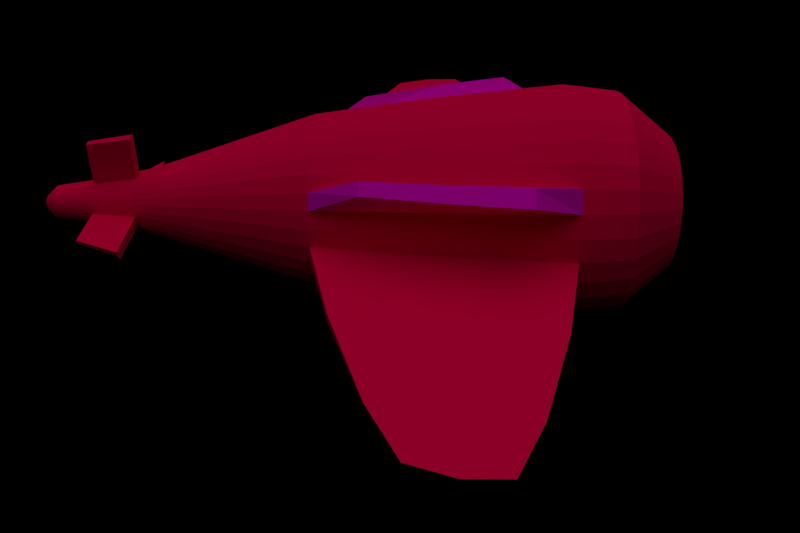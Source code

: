 # Source: omod_ca_r.blend  (saved by Blender 2.64.2; exported with 4.5.12 LTS)
import bpy
from mathutils import Matrix  # noqa: F401  (used for matrix-valued properties, if any)

bpy.ops.wm.read_factory_settings(use_empty=True)
scene = bpy.context.scene
scene.name = 'Scene'

# ---- collections
col_collection_1 = bpy.data.collections.new('Collection 1'); scene.collection.children.link(col_collection_1)

# ---- materials (node trees are filled in below, after node groups)
mat_material = bpy.data.materials.new('Material')
mat_material.alpha_threshold = 0.0
mat_material.use_transparent_shadow = False
mat_material.diffuse_color = (0.8, 0.0, 0.06139, 1.0)
mat_material.roughness = 0.5
mat_material.line_color = (0.0, 0.0, 0.0, 1.0)
mat_material_001 = bpy.data.materials.new('Material.001')
mat_material_001.alpha_threshold = 0.0
mat_material_001.use_transparent_shadow = False
mat_material_001.diffuse_color = (0.8, 0.0, 0.5668, 1.0)
mat_material_001.roughness = 0.5
mat_material_001.line_color = (0.0, 0.0, 0.0, 1.0)

# ---- material node trees

# ---- world
world_world = bpy.data.worlds.new('World'); scene.world = world_world
world_world.color = (0.0, 0.0, 0.0)
world_world.use_sun_shadow = False
world_world.sun_shadow_jitter_overblur = 0.0
world_world.cycles.sampling_method = 'MANUAL'
world_world.cycles.sample_map_resolution = 256

# ---- cameras
cam_camera_001 = bpy.data.cameras.new('Camera.001')
cam_camera_001.clip_end = 100.0
cam_camera_001.lens = 35.0
cam_camera_001.sensor_width = 32.0
cam_camera_001.sensor_height = 18.0
cam_camera_001.dof.focus_distance = 0.0
cam_camera_001.dof.aperture_fstop = 128.0

# ---- lights
light_hemi = bpy.data.lights.new('Hemi', 'SUN')
light_hemi.transmission_factor = 0.0
light_hemi.angle = 1.571
light_hemi.energy = 1.0
light_hemi.shadow_buffer_clip_start = 0.5
light_hemi.shadow_soft_size = 1.0
light_hemi.shadow_cascade_max_distance = 1000.0
light_hemi.cycles.use_multiple_importance_sampling = False

# ---- meshes
me_circle = bpy.data.meshes.new('Circle')
me_circle.from_pydata([(0.0, 1.0, 0.0), (-0.1951, 0.9808, 0.0), (-0.3827, 0.9239, 0.0), (-0.5556, 0.8315, 0.0), (-0.7071, 0.7071, 0.0), (-0.8315, 0.5556, 0.0), (-0.9239, 0.3827, 0.0), (-0.9808, 0.1951, 0.0), (-1.0, 7.55e-08, 0.0), (-0.9808, -0.1951, 0.0), (-0.9239, -0.3827, 0.0), (-0.8315, -0.5556, 0.0), (-0.7071, -0.7071, 0.0), (-0.5556, -0.8315, 0.0), (-0.3827, -0.9239, 0.0), (-0.1951, -0.9808, 0.0), (3.258e-07, -1.0, 0.0), (0.1951, -0.9808, 0.0), (0.3827, -0.9239, 0.0), (0.5556, -0.8315, 0.0), (0.7071, -0.7071, 0.0), (0.8315, -0.5556, 0.0), (0.9239, -0.3827, 0.0), (0.9808, -0.1951, 0.0), (1.0, 9.656e-07, 0.0), (0.9808, 0.1951, 0.0), (0.9239, 0.3827, 0.0), (0.8315, 0.5556, 0.0), (0.7071, 0.7071, 0.0), (0.5556, 0.8315, 0.0), (0.3827, 0.9239, 0.0), (0.1951, 0.9808, 0.0), (-5.982e-09, 0.9496, 0.4399), (-0.1853, 0.9314, 0.4399), (-0.3634, 0.8773, 0.4399), (-0.5276, 0.7896, 0.4399), (-0.6715, 0.6715, 0.4399), (-0.7896, 0.5276, 0.4399), (-0.8773, 0.3634, 0.4399), (-0.9314, 0.1853, 0.4399), (-0.9496, 5.428e-08, 0.4399), (-0.9314, -0.1853, 0.4399), (-0.8773, -0.3634, 0.4399), (-0.7896, -0.5276, 0.4399), (-0.6715, -0.6715, 0.4399), (-0.5276, -0.7896, 0.4399), (-0.3634, -0.8773, 0.4399), (-0.1853, -0.9314, 0.4399), (3.034e-07, -0.9496, 0.4399), (0.1853, -0.9314, 0.4399), (0.3634, -0.8773, 0.4399), (0.5276, -0.7896, 0.4399), (0.6715, -0.6715, 0.4399), (0.7896, -0.5276, 0.4399), (0.8773, -0.3634, 0.4399), (0.9314, -0.1853, 0.4399), (0.9496, 8.995e-07, 0.4399), (0.9314, 0.1853, 0.4399), (0.8773, 0.3634, 0.4399), (0.7896, 0.5276, 0.4399), (0.6715, 0.6715, 0.4399), (0.5276, 0.7896, 0.4399), (0.3634, 0.8773, 0.4399), (0.1853, 0.9314, 0.4399), (-7.024e-08, 0.5927, 0.8795), (-0.1156, 0.5813, 0.8795), (-0.2268, 0.5476, 0.8795), (-0.3293, 0.4928, 0.8795), (-0.4191, 0.4191, 0.8795), (-0.4928, 0.3293, 0.8795), (-0.5476, 0.2268, 0.8795), (-0.5813, 0.1156, 0.8795), (-0.5927, 9.297e-08, 0.8795), (-0.5813, -0.1156, 0.8795), (-0.5476, -0.2268, 0.8795), (-0.4928, -0.3293, 0.8795), (-0.4191, -0.4191, 0.8795), (-0.3293, -0.4928, 0.8795), (-0.2268, -0.5476, 0.8795), (-0.1156, -0.5813, 0.8795), (1.229e-07, -0.5927, 0.8795), (0.1156, -0.5813, 0.8795), (0.2268, -0.5476, 0.8795), (0.3293, -0.4928, 0.8795), (0.4191, -0.4191, 0.8795), (0.4928, -0.3293, 0.8795), (0.5476, -0.2268, 0.8795), (0.5813, -0.1156, 0.8795), (0.5927, 6.205e-07, 0.8795), (0.5813, 0.1156, 0.8795), (0.5476, 0.2268, 0.8795), (0.4928, 0.3293, 0.8795), (0.4191, 0.4191, 0.8795), (0.3293, 0.4928, 0.8795), (0.2268, 0.5476, 0.8795), (0.1156, 0.5813, 0.8795), (-1.295e-07, 0.1634, 0.9824), (-0.03188, 0.1603, 0.9824), (-0.06253, 0.151, 0.9824), (-0.09079, 0.1359, 0.9824), (-0.1155, 0.1155, 0.9824), (-0.1359, 0.09079, 0.9824), (-0.151, 0.06253, 0.9824), (-0.1603, 0.03188, 0.9824), (-0.1634, 1.698e-07, 0.9824), (-0.1603, -0.03188, 0.9824), (-0.151, -0.06253, 0.9824), (-0.1359, -0.09079, 0.9824), (-0.1155, -0.1155, 0.9824), (-0.09079, -0.1359, 0.9824), (-0.06253, -0.151, 0.9824), (-0.03188, -0.1603, 0.9824), (-7.624e-08, -0.1634, 0.9824), (0.03188, -0.1603, 0.9824), (0.06253, -0.151, 0.9824), (0.09079, -0.1359, 0.9824), (0.1155, -0.1155, 0.9824), (0.1359, -0.09079, 0.9824), (0.151, -0.06253, 0.9824), (0.1603, -0.03188, 0.9824), (0.1634, 3.152e-07, 0.9824), (0.1603, 0.03188, 0.9824), (0.151, 0.06253, 0.9824), (0.1359, 0.09079, 0.9824), (0.1155, 0.1155, 0.9824), (0.09079, 0.1359, 0.9824), (0.06253, 0.151, 0.9824), (0.03188, 0.1603, 0.9824), (-2.919e-08, 0.7542, -2.092), (-0.1471, 0.7397, -2.092), (-0.2886, 0.6968, -2.092), (-0.419, 0.6271, -2.092), (-0.5333, 0.5333, -2.092), (-0.6271, 0.419, -2.092), (-0.6968, 0.2886, -2.092), (-0.7397, 0.1471, -2.092), (-0.7542, 2.978e-07, -2.092), (-0.7397, -0.1471, -2.092), (-0.6968, -0.2886, -2.092), (-0.6271, -0.419, -2.092), (-0.5333, -0.5333, -2.092), (-0.419, -0.6271, -2.092), (-0.2886, -0.6968, -2.092), (-0.1471, -0.7397, -2.092), (2.166e-07, -0.7542, -2.092), (0.1471, -0.7397, -2.092), (0.2886, -0.6968, -2.092), (0.419, -0.6271, -2.092), (0.5333, -0.5333, -2.092), (0.6271, -0.419, -2.092), (0.6968, -0.2886, -2.092), (0.7397, -0.1471, -2.092), (0.7542, 9.691e-07, -2.092), (0.7397, 0.1471, -2.092), (0.6968, 0.2886, -2.092), (0.6271, 0.419, -2.092), (0.5333, 0.5333, -2.092), (0.419, 0.6271, -2.092), (0.2886, 0.6968, -2.092), (0.1471, 0.7397, -2.092), (-5.628e-08, 0.2575, -3.596), (-0.05023, 0.2525, -3.596), (-0.09852, 0.2379, -3.596), (-0.143, 0.2141, -3.596), (-0.1821, 0.1821, -3.596), (-0.2141, 0.143, -3.596), (-0.2379, 0.09853, -3.596), (-0.2525, 0.05023, -3.596), (-0.2575, 5.44e-07, -3.596), (-0.2525, -0.05023, -3.596), (-0.2379, -0.09852, -3.596), (-0.2141, -0.143, -3.596), (-0.1821, -0.182, -3.596), (-0.143, -0.2141, -3.596), (-0.09852, -0.2379, -3.596), (-0.05023, -0.2525, -3.596), (2.761e-08, -0.2575, -3.596), (0.05023, -0.2525, -3.596), (0.09852, -0.2379, -3.596), (0.143, -0.2141, -3.596), (0.1821, -0.182, -3.596), (0.2141, -0.143, -3.596), (0.2379, -0.09852, -3.596), (0.2525, -0.05023, -3.596), (0.2575, 7.732e-07, -3.596), (0.2525, 0.05023, -3.596), (0.2379, 0.09853, -3.596), (0.2141, 0.143, -3.596), (0.182, 0.1821, -3.596), (0.143, 0.2141, -3.596), (0.09852, 0.2379, -3.596), (0.05023, 0.2525, -3.596), (-6.125e-08, 0.148, -4.314), (-0.02888, 0.1452, -4.314), (-0.05665, 0.1368, -4.314), (-0.08225, 0.1231, -4.314), (-0.1047, 0.1047, -4.314), (-0.1231, 0.08225, -4.314), (-0.1368, 0.05665, -4.314), (-0.1452, 0.02888, -4.314), (-0.148, 6.29e-07, -4.314), (-0.1452, -0.02888, -4.314), (-0.1368, -0.05665, -4.314), (-0.1231, -0.08225, -4.314), (-0.1047, -0.1047, -4.314), (-0.08225, -0.1231, -4.314), (-0.05665, -0.1368, -4.314), (-0.02888, -0.1452, -4.314), (-1.301e-08, -0.148, -4.314), (0.02888, -0.1452, -4.314), (0.05665, -0.1368, -4.314), (0.08225, -0.1231, -4.314), (0.1047, -0.1047, -4.314), (0.1231, -0.08225, -4.314), (0.1368, -0.05665, -4.314), (0.1452, -0.02888, -4.314), (0.148, 7.608e-07, -4.314), (0.1452, 0.02888, -4.314), (0.1368, 0.05665, -4.314), (0.1231, 0.08225, -4.314), (0.1047, 0.1047, -4.314), (0.08225, 0.1231, -4.314), (0.05665, 0.1368, -4.314), (0.02888, 0.1452, -4.314), (-6.522e-08, 0.06647, -4.4), (-0.01297, 0.06519, -4.4), (-0.02544, 0.06141, -4.4), (-0.03693, 0.05527, -4.4), (-0.047, 0.047, -4.4), (-0.05527, 0.03693, -4.4), (-0.06141, 0.02544, -4.4), (-0.06519, 0.01297, -4.4), (-0.06647, 6.597e-07, -4.4), (-0.06519, -0.01297, -4.4), (-0.06141, -0.02544, -4.4), (-0.05527, -0.03693, -4.4), (-0.047, -0.047, -4.4), (-0.03693, -0.05527, -4.4), (-0.02544, -0.06141, -4.4), (-0.01297, -0.06519, -4.4), (-4.356e-08, -0.06647, -4.4), (0.01297, -0.06519, -4.4), (0.02544, -0.06141, -4.4), (0.03693, -0.05527, -4.4), (0.047, -0.047, -4.4), (0.05527, -0.03693, -4.4), (0.06141, -0.02544, -4.4), (0.06519, -0.01297, -4.4), (0.06647, 7.189e-07, -4.4), (0.06519, 0.01297, -4.4), (0.06141, 0.02544, -4.4), (0.05527, 0.03693, -4.4), (0.047, 0.047, -4.4), (0.03693, 0.05527, -4.4), (0.02544, 0.06141, -4.4), (0.01297, 0.06519, -4.4), (0.03909, -0.1965, -3.97), (0.07668, -0.1851, -3.97), (-0.1417, -0.1417, -3.97), (-0.1113, -0.1666, -3.97), (-0.1965, 0.03909, -3.97), (-0.2004, 5.884e-07, -3.97), (-0.07668, 0.1851, -3.97), (-0.1113, 0.1666, -3.97), (0.1417, 0.1417, -3.97), (0.1113, 0.1666, -3.97), (0.1965, -0.03909, -3.97), (0.2004, 7.667e-07, -3.97), (0.1113, -0.1666, -3.97), (-0.07668, -0.1851, -3.97), (-0.1965, -0.03909, -3.97), (-0.1417, 0.1417, -3.97), (0.07667, 0.1851, -3.97), (0.1965, 0.03909, -3.97), (0.1417, -0.1417, -3.97), (-0.03909, -0.1965, -3.97), (-0.1851, -0.07667, -3.97), (-0.1666, 0.1113, -3.97), (0.03909, 0.1965, -3.97), (0.1851, 0.07668, -3.97), (0.1666, -0.1113, -3.97), (6.413e-09, -0.2004, -3.97), (-0.1666, -0.1113, -3.97), (-0.1851, 0.07668, -3.97), (-5.887e-08, 0.2004, -3.97), (-0.03909, 0.1965, -3.97), (0.1666, 0.1113, -3.97), (0.1851, -0.07667, -3.97), (0.5998, -0.07667, -3.97), (-0.5998, -0.07667, -3.97), (-0.8182, -0.05023, -3.596), (-0.8342, 5.439e-07, -3.596), (-0.03909, 0.5562, -3.97), (-5.887e-08, 0.56, -3.97), (0.03909, 0.5562, -3.97), (0.05023, 0.6122, -3.596), (-0.05023, 0.6122, -3.596), (-5.628e-08, 0.6171, -3.596), (-0.6367, -0.03909, -3.97), (0.6492, -0.1836, -3.97), (0.6367, -0.03909, -3.97), (-0.6492, 5.886e-07, -3.97), (0.8342, 7.749e-07, -3.596), (0.8182, -0.05023, -3.596), (0.7707, -0.09852, -3.596), (-0.7707, -0.09852, -3.596), (-3.194, -0.05387, -0.7217), (-3.133, -0.1261, -0.7217), (3.133, -0.1261, -0.7217), (3.194, -0.05387, -0.7217), (-3.063, -0.05387, -1.37), (-3.004, -0.1084, -1.37), (3.004, -0.1084, -1.37), (3.063, -0.05387, -1.37), (2.688, -0.1321, -0.5004), (2.748, -0.04923, -0.5004), (2.57, -0.04923, -1.591), (2.514, -0.1117, -1.591), (-2.501, -0.1093, -1.604), (-2.669, -0.1277, -0.4877), (-2.548, -0.05262, -1.604), (-2.72, -0.05262, -0.4877), (1.879, -0.02207, -0.217), (1.659, -0.02207, -1.875), (1.621, -0.1312, -1.875), (1.838, -0.1668, -0.217), (-1.829, -0.1653, -0.2026), (-1.647, -0.02326, -1.889), (-1.614, -0.1304, -1.889), (-1.866, -0.02326, -0.2026), (-0.826, 0.3426, -1.046), (-0.8769, 0.1749, -1.046), (-0.1744, 0.8773, -1.046), (-0.3421, 0.8264, -1.046), (0.7433, 0.4971, -1.046), (0.6321, 0.6326, -1.046), (0.8259, -0.3417, -1.046), (0.8768, -0.174, -1.046), (0.1744, -0.8764, -1.046), (0.3421, -0.8255, -1.046), (-0.6322, -0.6317, -1.046), (-0.4967, -0.7429, -1.046), (-0.894, 0.0004502, -1.046), (-0.4967, 0.7438, -1.046), (0.4967, 0.7438, -1.046), (0.894, 0.000451, -1.046), (0.4967, -0.7429, -1.046), (-0.3421, -0.8255, -1.046), (-0.8769, -0.174, -1.046), (-0.6322, 0.6326, -1.046), (0.3421, 0.8264, -1.046), (0.8768, 0.1749, -1.046), (0.6321, -0.6317, -1.046), (-0.1744, -0.8764, -1.046), (-0.826, -0.3417, -1.046), (-0.7434, 0.4971, -1.046), (0.1744, 0.8773, -1.046), (0.8259, 0.3426, -1.046), (0.7433, -0.4962, -1.046), (-2.686e-05, -0.8936, -1.046), (-0.7434, -0.4962, -1.046), (-2.715e-05, 0.8945, -1.046), (3.128, -0.1191, -1.046), (-3.189, -0.05446, -1.046), (3.189, -0.05446, -1.046), (-3.128, -0.1191, -1.046), (2.711, -0.04972, -1.046), (2.651, -0.1238, -1.046), (-1.79, -0.02326, -1.046), (-1.755, -0.1503, -1.046), (-2.635, -0.1203, -1.046), (-2.685, -0.05318, -1.046), (1.803, -0.02205, -1.046), (1.763, -0.1515, -1.046), (-1.137, 0.7149, -0.4093), (-1.263, 0.6097, -0.4093), (1.263, 0.6097, -0.4093), (1.137, 0.7149, -0.4093), (-0.8575, 0.6318, -1.682), (-0.9528, 0.5525, -1.682), (0.9528, 0.5525, -1.682), (0.8575, 0.6318, -1.682), (-1.129, 0.5853, -1.046), (1.016, 0.6794, -1.046), (-1.016, 0.6794, -1.046), (1.129, 0.5853, -1.046)], [], [(63, 62, 30, 31), (58, 57, 25, 26), (53, 52, 20, 21), (48, 47, 15, 16), (43, 42, 10, 11), (38, 37, 5, 6), (33, 32, 0, 1), (63, 31, 0, 32), (59, 58, 26, 27), (54, 53, 21, 22), (49, 48, 16, 17), (44, 43, 11, 12), (39, 38, 6, 7), (34, 33, 1, 2), (60, 59, 27, 28), (55, 54, 22, 23), (50, 49, 17, 18), (45, 44, 12, 13), (40, 39, 7, 8), (35, 34, 2, 3), (61, 60, 28, 29), (56, 55, 23, 24), (51, 50, 18, 19), (46, 45, 13, 14), (41, 40, 8, 9), (36, 35, 3, 4), (62, 61, 29, 30), (57, 56, 24, 25), (52, 51, 19, 20), (47, 46, 14, 15), (42, 41, 9, 10), (37, 36, 4, 5), (94, 93, 61, 62), (89, 88, 56, 57), (84, 83, 51, 52), (79, 78, 46, 47), (74, 73, 41, 42), (69, 68, 36, 37), (95, 94, 62, 63), (90, 89, 57, 58), (85, 84, 52, 53), (80, 79, 47, 48), (75, 74, 42, 43), (70, 69, 37, 38), (65, 64, 32, 33), (95, 63, 32, 64), (91, 90, 58, 59), (86, 85, 53, 54), (81, 80, 48, 49), (76, 75, 43, 44), (71, 70, 38, 39), (66, 65, 33, 34), (92, 91, 59, 60), (87, 86, 54, 55), (82, 81, 49, 50), (77, 76, 44, 45), (72, 71, 39, 40), (67, 66, 34, 35), (93, 92, 60, 61), (88, 87, 55, 56), (83, 82, 50, 51), (78, 77, 45, 46), (73, 72, 40, 41), (68, 67, 35, 36), (115, 114, 82, 83), (110, 109, 77, 78), (105, 104, 72, 73), (100, 99, 67, 68), (126, 125, 93, 94), (121, 120, 88, 89), (116, 115, 83, 84), (111, 110, 78, 79), (106, 105, 73, 74), (101, 100, 68, 69), (127, 126, 94, 95), (122, 121, 89, 90), (117, 116, 84, 85), (112, 111, 79, 80), (107, 106, 74, 75), (102, 101, 69, 70), (97, 96, 64, 65), (127, 95, 64, 96), (123, 122, 90, 91), (118, 117, 85, 86), (113, 112, 80, 81), (108, 107, 75, 76), (103, 102, 70, 71), (98, 97, 65, 66), (124, 123, 91, 92), (119, 118, 86, 87), (114, 113, 81, 82), (109, 108, 76, 77), (104, 103, 71, 72), (99, 98, 66, 67), (125, 124, 92, 93), (120, 119, 87, 88), (97, 98, 99, 100, 101, 102, 103, 104, 105, 106, 107, 108, 109, 110, 111, 112, 113, 114, 115, 116, 117, 118, 119, 120, 121, 122, 123, 124, 125, 126, 127, 96), (331, 330, 134, 135), (333, 332, 129, 130), (335, 334, 155, 156), (337, 336, 150, 151), (339, 338, 145, 146), (341, 340, 140, 141), (342, 331, 135, 136), (343, 333, 130, 131), (344, 335, 156, 157), (315, 314, 308, 309), (346, 339, 146, 147), (347, 341, 141, 142), (368, 329, 8, 342), (349, 343, 131, 132), (350, 344, 157, 158), (351, 345, 152, 153), (352, 346, 147, 148), (353, 347, 142, 143), (354, 348, 137, 138), (355, 349, 132, 133), (356, 350, 158, 159), (357, 351, 153, 154), (358, 352, 148, 149), (359, 353, 143, 144), (360, 354, 138, 139), (385, 376, 26, 357), (332, 361, 128, 129), (356, 159, 128, 361), (355, 133, 378, 384), (336, 358, 149, 150), (338, 359, 144, 145), (340, 360, 139, 140), (143, 142, 174, 175), (138, 137, 169, 170), (133, 132, 164, 165), (159, 158, 190, 191), (154, 153, 185, 186), (149, 148, 180, 181), (144, 143, 175, 176), (139, 138, 170, 171), (134, 133, 165, 166), (129, 128, 160, 161), (159, 191, 160, 128), (155, 154, 186, 187), (150, 149, 181, 182), (145, 144, 176, 177), (140, 139, 171, 172), (135, 134, 166, 167), (130, 129, 161, 162), (156, 155, 187, 188), (151, 150, 182, 183), (146, 145, 177, 178), (141, 140, 172, 173), (136, 135, 167, 168), (131, 130, 162, 163), (157, 156, 188, 189), (152, 151, 183, 184), (147, 146, 178, 179), (142, 141, 173, 174), (137, 136, 168, 169), (132, 131, 163, 164), (158, 157, 189, 190), (153, 152, 184, 185), (148, 147, 179, 180), (257, 256, 209, 210), (259, 258, 204, 205), (261, 260, 199, 200), (263, 262, 194, 195), (265, 264, 220, 221), (267, 266, 215, 216), (268, 257, 210, 211), (269, 259, 205, 206), (270, 261, 200, 201), (271, 263, 195, 196), (272, 265, 221, 222), (273, 267, 216, 217), (274, 268, 211, 212), (275, 269, 206, 207), (276, 270, 201, 202), (277, 271, 196, 197), (278, 272, 222, 223), (279, 273, 217, 218), (280, 274, 212, 213), (281, 275, 207, 208), (282, 276, 202, 203), (283, 277, 197, 198), (285, 284, 192, 193), (278, 223, 192, 284), (286, 279, 218, 219), (287, 280, 213, 214), (256, 281, 208, 209), (258, 282, 203, 204), (260, 283, 198, 199), (262, 285, 193, 194), (264, 286, 219, 220), (266, 287, 214, 215), (213, 212, 244, 245), (208, 207, 239, 240), (203, 202, 234, 235), (198, 197, 229, 230), (193, 192, 224, 225), (223, 255, 224, 192), (219, 218, 250, 251), (214, 213, 245, 246), (209, 208, 240, 241), (204, 203, 235, 236), (199, 198, 230, 231), (194, 193, 225, 226), (220, 219, 251, 252), (215, 214, 246, 247), (210, 209, 241, 242), (205, 204, 236, 237), (200, 199, 231, 232), (195, 194, 226, 227), (221, 220, 252, 253), (216, 215, 247, 248), (211, 210, 242, 243), (206, 205, 237, 238), (201, 200, 232, 233), (196, 195, 227, 228), (222, 221, 253, 254), (217, 216, 248, 249), (212, 211, 243, 244), (207, 206, 238, 239), (202, 201, 233, 234), (197, 196, 228, 229), (223, 222, 254, 255), (218, 217, 249, 250), (226, 225, 224, 255, 254, 253, 252, 251, 250, 249, 248, 247, 246, 245, 244, 243, 242, 241, 240, 239, 238, 237, 236, 235, 234, 233, 232, 231, 230, 229, 228, 227), (178, 177, 256, 257), (173, 172, 258, 259), (168, 167, 260, 261), (163, 162, 262, 263), (189, 188, 264, 265), (270, 276, 289, 298), (179, 178, 257, 268), (174, 173, 259, 269), (183, 182, 304, 303), (164, 163, 263, 271), (190, 189, 265, 272), (185, 184, 267, 273), (180, 179, 268, 274), (175, 174, 269, 275), (170, 169, 290, 305), (165, 164, 271, 277), (191, 190, 272, 278), (186, 185, 273, 279), (181, 180, 274, 280), (176, 175, 275, 281), (171, 170, 276, 282), (166, 165, 277, 283), (161, 160, 297, 296), (191, 295, 297, 160), (187, 186, 279, 286), (182, 181, 280, 287), (177, 176, 281, 256), (172, 171, 282, 258), (167, 166, 283, 260), (162, 161, 285, 262), (188, 187, 286, 264), (301, 291, 168, 261), (305, 290, 298, 289), (303, 304, 288, 300), (284, 293, 294, 278), (169, 168, 291, 290), (284, 285, 292, 293), (266, 267, 299, 300), (261, 270, 298, 301), (295, 294, 293, 297), (296, 297, 293, 292), (288, 304, 182, 287), (290, 291, 301, 298), (267, 184, 302, 299), (302, 303, 300, 299), (287, 266, 300, 288), (278, 294, 295, 191), (285, 161, 296, 292), (184, 183, 303, 302), (276, 170, 305, 289), (364, 362, 312, 313), (365, 363, 310, 311), (366, 315, 309, 364), (323, 324, 151, 152), (370, 319, 307, 365), (319, 321, 306, 307), (373, 325, 23, 337), (328, 327, 136, 137), (322, 325, 314, 315), (372, 322, 315, 366), (313, 312, 317, 316), (362, 308, 314, 367), (9, 8, 329, 326), (326, 329, 321, 319), (369, 326, 319, 370), (24, 23, 325, 322), (363, 306, 321, 371), (345, 24, 322, 372), (311, 310, 320, 318), (318, 320, 327, 328), (316, 317, 324, 323), (367, 314, 325, 373), (348, 9, 326, 369), (371, 321, 329, 368), (7, 6, 330, 331), (2, 1, 332, 333), (28, 27, 334, 335), (23, 22, 336, 337), (18, 17, 338, 339), (13, 12, 340, 341), (8, 7, 331, 342), (3, 2, 333, 343), (29, 28, 335, 344), (19, 18, 339, 346), (14, 13, 341, 347), (327, 368, 342, 136), (4, 3, 343, 349), (30, 29, 344, 350), (25, 24, 345, 351), (20, 19, 346, 352), (15, 14, 347, 353), (10, 9, 348, 354), (5, 4, 349, 355), (31, 30, 350, 356), (26, 25, 351, 357), (21, 20, 352, 358), (16, 15, 353, 359), (11, 10, 354, 360), (330, 6, 375, 382), (1, 0, 361, 332), (31, 356, 361, 0), (6, 5, 374, 375), (22, 21, 358, 336), (17, 16, 359, 338), (12, 11, 360, 340), (309, 308, 362, 364), (307, 306, 363, 365), (316, 366, 364, 313), (318, 370, 365, 311), (324, 373, 337, 151), (323, 372, 366, 316), (312, 362, 367, 317), (328, 369, 370, 318), (310, 363, 371, 320), (152, 345, 372, 323), (317, 367, 373, 324), (137, 348, 369, 328), (320, 371, 368, 327), (382, 384, 378, 379), (383, 385, 380, 381), (375, 374, 384, 382), (377, 376, 385, 383), (379, 378, 133, 134), (383, 381, 155, 334), (357, 154, 380, 385), (27, 26, 376, 377), (334, 27, 377, 383), (382, 379, 134, 330), (381, 380, 154, 155), (384, 374, 5, 355)])
me_circle.polygons.foreach_set('material_index', [0, 0, 0, 0, 0, 0, 0, 0, 0, 0, 0, 0, 0, 0, 0, 0, 0, 0, 0, 0, 0, 0, 0, 0, 0, 0, 0, 0, 0, 0, 0, 0, 0, 0, 0, 0, 0, 0, 0, 0, 0, 0, 0, 0, 0, 0, 0, 0, 0, 0, 0, 0, 0, 0, 0, 0, 0, 0, 0, 0, 0, 0, 0, 0, 0, 0, 0, 0, 0, 0, 0, 0, 0, 0, 0, 0, 0, 0, 0, 0, 0, 0, 0, 0, 0, 0, 0, 0, 0, 0, 0, 0, 0, 0, 0, 0, 0, 0, 0, 0, 0, 0, 0, 0, 0, 0, 0, 0, 0, 0, 0, 0, 0, 0, 0, 0, 0, 0, 0, 0, 0, 0, 1, 0, 0, 1, 0, 0, 0, 0, 0, 0, 0, 0, 0, 0, 0, 0, 0, 0, 0, 0, 0, 0, 0, 0, 0, 0, 0, 0, 0, 0, 0, 0, 0, 0, 0, 0, 0, 0, 0, 0, 0, 0, 0, 0, 0, 0, 0, 0, 0, 0, 0, 0, 0, 0, 0, 0, 0, 0, 0, 0, 0, 0, 0, 0, 0, 0, 0, 0, 0, 0, 0, 0, 0, 0, 0, 0, 0, 0, 0, 0, 0, 0, 0, 0, 0, 0, 0, 0, 0, 0, 0, 0, 0, 0, 0, 0, 0, 0, 0, 0, 0, 0, 0, 0, 0, 0, 0, 0, 0, 0, 0, 0, 0, 0, 0, 0, 0, 0, 0, 0, 0, 0, 0, 0, 0, 0, 0, 0, 0, 0, 0, 0, 0, 0, 0, 0, 0, 0, 0, 0, 0, 0, 0, 0, 0, 0, 0, 0, 0, 0, 0, 0, 0, 0, 0, 0, 0, 0, 0, 0, 0, 0, 0, 0, 0, 0, 0, 0, 0, 0, 0, 0, 0, 0, 0, 0, 0, 0, 0, 0, 0, 0, 0, 0, 0, 0, 0, 0, 0, 0, 0, 0, 0, 0, 0, 0, 0, 0, 0, 0, 0, 0, 1, 0, 0, 1, 0, 0, 0, 0, 0, 0, 0, 0, 0, 0, 0, 0, 0, 0, 0, 0, 1, 1, 1, 1, 1, 1, 1, 1, 1, 1, 1, 1])
me_circle.materials.append(mat_material)
me_circle.materials.append(mat_material_001)
me_circle.use_remesh_preserve_volume = False
me_circle.use_remesh_preserve_attributes = False
me_circle.use_mirror_vertex_groups = False
me_circle.update()

# ---- objects
ob_hemi = bpy.data.objects.new('Hemi', light_hemi)
ob_camera = bpy.data.objects.new('Camera', cam_camera_001)
ob_circle = bpy.data.objects.new('Circle', me_circle)

# ---- transforms, parenting, visibility, modifiers, constraints
ob_hemi.location = (0.0, 0.0, 11.71)
ob_hemi.lineart.crease_threshold = 0.0
ob_camera.location = (-6.7, 1.377, 3.546)
ob_camera.rotation_euler = (1.011, -4.066e-09, 4.712)
ob_camera.lineart.crease_threshold = 0.0
ob_circle.location = (0.0, 0.0, 0.0)
ob_circle.rotation_euler = (1.571, -0.0, 0.0)
ob_circle.lineart.crease_threshold = 0.0

# ---- collection membership
col_collection_1.objects.link(ob_hemi)
col_collection_1.objects.link(ob_camera)
col_collection_1.objects.link(ob_circle)

# ---- scene / render settings (as saved in the file)
scene.camera = ob_camera
scene.frame_start = 1; scene.frame_end = 250; scene.frame_set(0)
scene.render.engine = 'BLENDER_EEVEE_NEXT'
scene.render.image_settings.color_mode = 'RGB'
scene.render.image_settings.compression = 90
scene.render.resolution_x = 600
scene.render.resolution_y = 400
scene.render.resolution_percentage = 50
scene.render.dither_intensity = 0.0
scene.render.bake_margin = 2
scene.render.bake_bias = 0.0
scene.cycles.use_denoising = False
scene.cycles.samples = 10
scene.cycles.sampling_pattern = 'TABULATED_SOBOL'
scene.cycles.light_sampling_threshold = 0.0
scene.cycles.use_adaptive_sampling = False
scene.cycles.use_light_tree = False
scene.cycles.blur_glossy = 0.0
scene.cycles.volume_bounces = 1
scene.cycles.pixel_filter_type = 'GAUSSIAN'
scene.cycles.sample_clamp_indirect = 0.0
scene.view_settings.view_transform = 'Standard'
bpy.context.view_layer.update()
